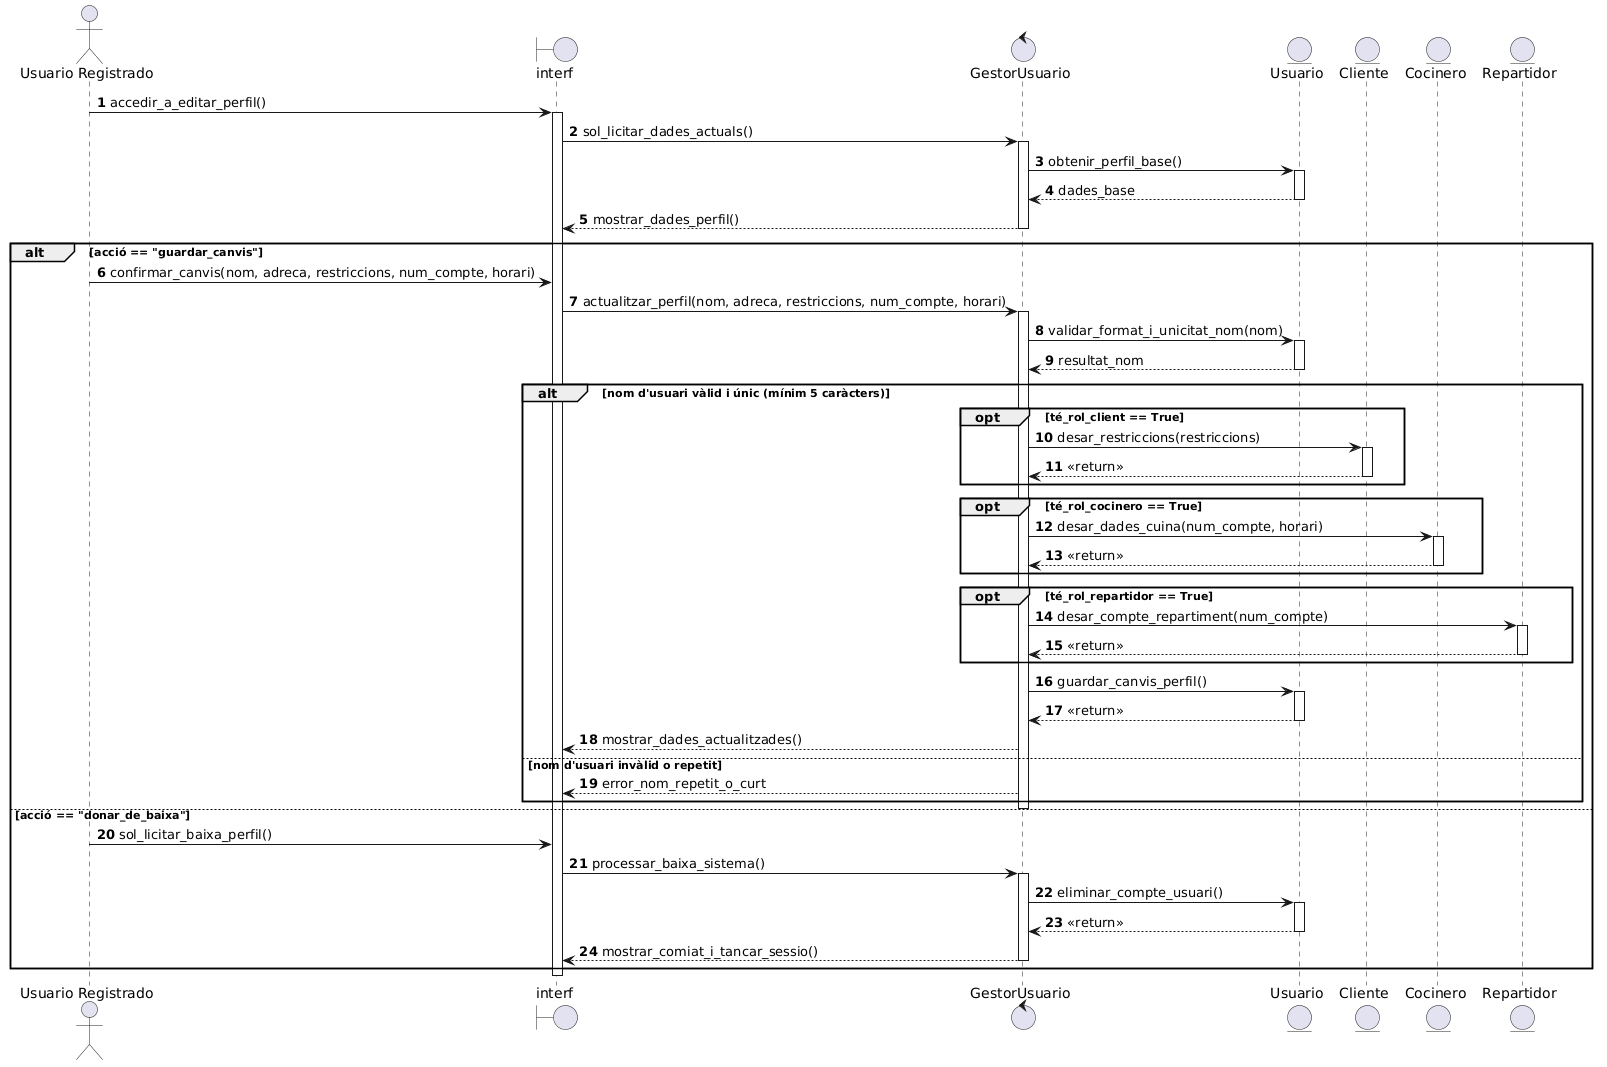

The diagram above was rendered by PlantUML. Its source (embedded in the PNG):
@startuml
autonumber

actor "Usuario Registrado" as UR
boundary "interf" as IntPerf
control "GestorUsuario" as CtrlUsu
entity "Usuario" as Usu
entity "Cliente" as Cli
entity "Cocinero" as Coc
entity "Repartidor" as Rep

UR -> IntPerf : accedir_a_editar_perfil()
activate IntPerf

IntPerf -> CtrlUsu : sol_licitar_dades_actuals()
activate CtrlUsu
CtrlUsu -> Usu : obtenir_perfil_base()
activate Usu
Usu --> CtrlUsu : dades_base
deactivate Usu
CtrlUsu --> IntPerf : mostrar_dades_perfil()
deactivate CtrlUsu

alt acció == "guardar_canvis"
    UR -> IntPerf : confirmar_canvis(nom, adreca, restriccions, num_compte, horari)
    IntPerf -> CtrlUsu : actualitzar_perfil(nom, adreca, restriccions, num_compte, horari)
    activate CtrlUsu

    CtrlUsu -> Usu : validar_format_i_unicitat_nom(nom)
    activate Usu
    Usu --> CtrlUsu : resultat_nom
    deactivate Usu

    alt nom d'usuari vàlid i únic (mínim 5 caràcters)
        
        opt té_rol_client == True
            CtrlUsu -> Cli : desar_restriccions(restriccions)
            activate Cli
            Cli --> CtrlUsu : <<return>>
            deactivate Cli
        end
        
        opt té_rol_cocinero == True
            CtrlUsu -> Coc : desar_dades_cuina(num_compte, horari)
            activate Coc
            Coc --> CtrlUsu : <<return>>
            deactivate Coc
        end
        
        opt té_rol_repartidor == True
            CtrlUsu -> Rep : desar_compte_repartiment(num_compte)
            activate Rep
            Rep --> CtrlUsu : <<return>>
            deactivate Rep
        end

        CtrlUsu -> Usu : guardar_canvis_perfil()
        activate Usu
        Usu --> CtrlUsu : <<return>>
        deactivate Usu

        CtrlUsu --> IntPerf : mostrar_dades_actualitzades()
    else nom d'usuari invàlid o repetit
        CtrlUsu --> IntPerf : error_nom_repetit_o_curt
    end
    deactivate CtrlUsu

else acció == "donar_de_baixa"
    UR -> IntPerf : sol_licitar_baixa_perfil()
    IntPerf -> CtrlUsu : processar_baixa_sistema()
    activate CtrlUsu

    CtrlUsu -> Usu : eliminar_compte_usuari()
    activate Usu
    Usu --> CtrlUsu : <<return>>
    deactivate Usu

    CtrlUsu --> IntPerf : mostrar_comiat_i_tancar_sessio()
    deactivate CtrlUsu
end

deactivate IntPerf
@enduml